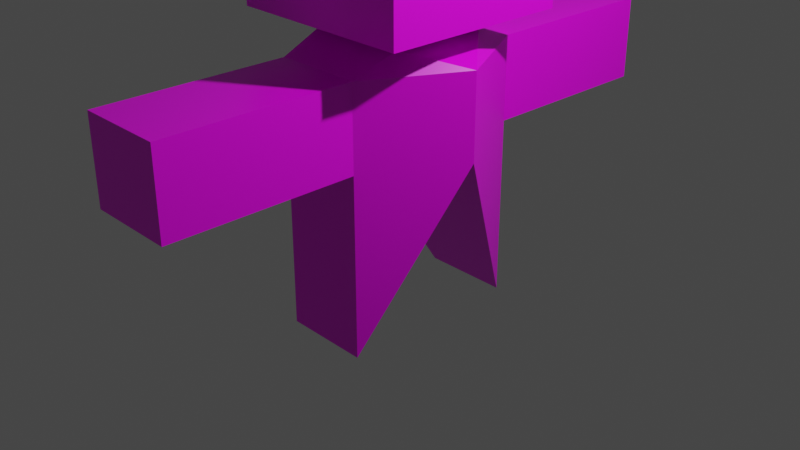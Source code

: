 # Source: pikmik.blend  (saved by Blender 3.2.14; exported with 4.5.12 LTS)
import bpy
from mathutils import Matrix  # noqa: F401  (used for matrix-valued properties, if any)

bpy.ops.wm.read_factory_settings(use_empty=True)
scene = bpy.context.scene
scene.name = 'Scene'

# ---- collections
col_collection = bpy.data.collections.new('Collection'); scene.collection.children.link(col_collection)

# ---- images (referenced by path relative to the original .blend; pixels are not part of the script)
import os
ASSET_DIR = os.environ.get("B2B_ASSET_DIR", "")  # directory of the original .blend (textures are referenced by path, not embedded)
HERE = os.path.dirname(os.path.abspath(__file__))  # packed textures are extracted next to this script under _unpacked/

def load_image(name, relpath, width, height, colorspace="sRGB"):
    """Load a texture the original file referenced (path relative to the .blend, or extracted next to this script)."""
    p = next((c for c in (os.path.join(HERE, relpath), os.path.join(ASSET_DIR, relpath)) if relpath and os.path.exists(c)), "")
    if p:
        img = bpy.data.images.load(p, check_existing=True)
        img.name = name
    else:  # same state as the original file: an image datablock whose file is absent (Cycles renders it pink)
        img = bpy.data.images.new(name, width, height)
        img.source = "FILE"
        img.filepath = "//" + (relpath or name)
    img.colorspace_settings.name = colorspace
    return img
img_minmintexture_png = load_image('minmintexture.png', 'minmintexture.png', 1024, 1024, 'sRGB')

# ---- materials (node trees are filled in below, after node groups)
mat_material = bpy.data.materials.new('Material')
mat_material.alpha_threshold = 0.0
mat_material.use_transparent_shadow = False
mat_material.line_color = (0.0, 0.0, 0.0, 1.0)

# ---- material node trees
mat_material.use_nodes = True; mat_material.node_tree.nodes.clear()
_N = mat_material.node_tree.nodes; _L = mat_material.node_tree.links
n0 = _N.new('ShaderNodeOutputMaterial'); n0.name = 'Material Output'; n0.location = (300, 300)
n1 = _N.new('ShaderNodeBsdfPrincipled'); n1.name = 'Principled BSDF'; n1.location = (10, 300)
n1.distribution = 'GGX'
n1.subsurface_method = 'RANDOM_WALK_SKIN'
n1.inputs[2].default_value = 0.4
n1.inputs[3].default_value = 1.45
n1.inputs[27].default_value = (0.0, 0.0, 0.0, 1.0)
n1.inputs[28].default_value = 1.0
n2 = _N.new('ShaderNodeTexImage'); n2.name = 'Image Texture'; n2.location = (-280, 280)
n2.image = img_minmintexture_png
_L.new(n1.outputs[0], n0.inputs[0])
_L.new(n2.outputs[0], n1.inputs[0])
n0.is_active_output = True

# ---- world
world_world = bpy.data.worlds.new('World'); scene.world = world_world
world_world.use_nodes = True; world_world.node_tree.nodes.clear()
_N = world_world.node_tree.nodes; _L = world_world.node_tree.links
n0 = _N.new('ShaderNodeOutputWorld'); n0.name = 'World Output'; n0.location = (300, 300)
n1 = _N.new('ShaderNodeBackground'); n1.name = 'Background'; n1.location = (10, 300)
n1.inputs[0].default_value = (0.05088, 0.05088, 0.05088, 1.0)
_L.new(n1.outputs[0], n0.inputs[0])
n0.is_active_output = True
world_world.color = (0.05088, 0.05088, 0.05088)
world_world.use_sun_shadow = False
world_world.sun_shadow_jitter_overblur = 0.0

# ---- cameras
cam_camera = bpy.data.cameras.new('Camera')
cam_camera.clip_end = 100.0
cam_camera.ortho_scale = 7.314

# ---- lights
light_light = bpy.data.lights.new('Light', 'POINT')
light_light.transmission_factor = 0.0
light_light.energy = 1000.0
light_light.shadow_soft_size = 0.1
light_light.shadow_maximum_resolution = 0.006
light_light.use_absolute_resolution = True

# ---- meshes
me_cube = bpy.data.meshes.new('Cube')
me_cube.from_pydata([(-1.0, 0.0, 0.9211), (0.1793, 0.0, 4.0), (-0.1793, 0.0, 4.0), (1.0, 0.0, 0.9211), (1.0, 0.0, 2.183), (-1.0, 0.0, 2.183), (-1.0, 0.0, 1.813), (1.0, 0.0, 1.813), (-0.5219, 0.0, 1.998), (0.5219, 0.0, 1.998), (1.0, 0.0, 1.532), (-1.0, 0.0, 1.532), (0.1793, 0.1793, 4.0), (0.4701, 1.0, -1.0), (-0.1793, 0.1793, 4.0), (-0.4701, 1.0, -1.0), (-1.0, 1.0, 2.183), (1.0, 0.6176, 2.964), (0.4701, 1.0, 1.813), (-0.4701, 1.0, 1.813), (-0.5219, 0.5219, 1.998), (0.5219, 0.5219, 1.998), (0.4701, 1.0, 0.928), (-0.4701, 1.0, 0.928), (-0.4701, 2.995, 0.928), (-0.4701, 2.995, 1.813), (0.4701, 2.995, 1.813), (0.4701, 2.995, 0.928), (1.0, 0.0, 4.0), (-1.0, 0.0, 4.0), (1.0, 0.6176, 3.219), (-1.0, 1.0, 4.0), (-0.1793, 0.0, 7.314), (0.1793, 0.0, 7.314), (0.1793, 0.1793, 7.314), (-0.1793, 0.1793, 7.314), (-0.1793, 0.0, 7.314), (0.1793, 0.0, 7.314), (0.1793, 0.5297, 7.314), (-0.1793, 0.5297, 7.314), (-0.1793, 0.0, 8.701), (0.1793, 0.0, 8.701), (0.1793, 0.5297, 8.701), (-0.1793, 0.5297, 8.701), (1.0, 0.3824, 3.219), (1.0, 1.0, 4.0), (1.0, 0.3824, 2.964), (1.0, 1.0, 2.183), (1.0, 0.2102, 3.391), (1.0, 0.2102, 2.792), (1.0, 0.7898, 3.391), (1.0, 0.7898, 2.792), (0.1793, -0.1793, 4.0), (0.4701, -1.0, -1.0), (-0.1793, -0.1793, 4.0), (-0.4701, -1.0, -1.0), (-1.0, -1.0, 2.183), (1.0, -0.6176, 2.964), (0.4701, -1.0, 1.813), (-0.4701, -1.0, 1.813), (-0.5219, -0.5219, 1.998), (0.5219, -0.5219, 1.998), (0.4701, -1.0, 0.928), (-0.4701, -1.0, 0.928), (-0.4701, -2.995, 0.928), (-0.4701, -2.995, 1.813), (0.4701, -2.995, 1.813), (0.4701, -2.995, 0.928), (1.0, -0.6176, 3.219), (-1.0, -1.0, 4.0), (0.1793, -0.1793, 7.314), (-0.1793, -0.1793, 7.314), (0.1793, -0.5297, 7.314), (-0.1793, -0.5297, 7.314), (0.1793, -0.5297, 8.701), (-0.1793, -0.5297, 8.701), (1.0, -0.3824, 3.219), (1.0, -1.0, 4.0), (1.0, -0.3824, 2.964), (1.0, -1.0, 2.183), (1.0, -0.2102, 3.391), (1.0, -0.2102, 2.792), (1.0, -0.7898, 3.391), (1.0, -0.7898, 2.792), (-0.4701, -1.998, 1.813), (0.4701, -1.998, 1.813), (0.4701, -1.998, 0.928), (-0.4701, -1.998, 0.928), (-0.4701, 1.998, 1.813), (0.4701, 1.998, 1.813), (0.4701, 1.998, 0.928), (-0.4701, 1.998, 0.928), (-0.1793, 0.0, 5.657), (-0.1793, 0.1793, 5.657), (0.1793, 0.1793, 5.657), (0.1793, 0.0, 5.657), (-0.1793, -0.1793, 5.657), (0.1793, -0.1793, 5.657), (-0.1793, 0.0, 6.486), (0.1793, 0.0, 6.486), (-0.1793, 0.1793, 6.486), (0.1793, 0.1793, 6.486), (-0.1793, -0.1793, 6.486), (0.1793, -0.1793, 6.486), (-0.1793, 0.1793, 4.829), (0.1793, 0.1793, 4.829), (-0.1793, -0.1793, 4.829), (0.1793, -0.1793, 4.829), (-0.1793, 0.0, 4.829), (0.1793, 0.0, 4.829)], [], [(101, 100, 35, 34), (100, 98, 32, 35), (47, 16, 31, 45), (0, 15, 13, 3), (46, 17, 30, 44), (9, 21, 47, 4), (21, 20, 16, 47), (89, 26, 25, 88), (10, 22, 18, 7), (18, 19, 20, 21), (7, 18, 21, 9), (19, 6, 8, 20), (23, 11, 6, 19), (20, 8, 5, 16), (16, 5, 29, 31), (15, 0, 11, 23), (3, 13, 22, 10), (13, 15, 23, 22), (27, 24, 25, 26), (91, 24, 27, 90), (88, 25, 24, 91), (90, 27, 26, 89), (14, 12, 45, 31), (12, 1, 28, 45), (2, 14, 31, 29), (34, 35, 39, 38), (35, 32, 36, 39), (99, 101, 34, 33), (37, 38, 42, 41), (33, 34, 38, 37), (41, 42, 43, 40), (39, 36, 40, 43), (38, 39, 43, 42), (49, 48, 28, 4), (48, 50, 45, 28), (50, 51, 47, 45), (51, 49, 4, 47), (46, 44, 48, 49), (44, 30, 50, 48), (30, 17, 51, 50), (17, 46, 49, 51), (103, 70, 71, 102), (102, 71, 32, 98), (79, 77, 69, 56), (0, 3, 53, 55), (78, 76, 68, 57), (9, 4, 79, 61), (61, 79, 56, 60), (85, 84, 65, 66), (10, 7, 58, 62), (58, 61, 60, 59), (7, 9, 61, 58), (59, 60, 8, 6), (63, 59, 6, 11), (60, 56, 5, 8), (56, 69, 29, 5), (55, 63, 11, 0), (3, 10, 62, 53), (53, 62, 63, 55), (67, 66, 65, 64), (87, 86, 67, 64), (84, 87, 64, 65), (86, 85, 66, 67), (54, 69, 77, 52), (52, 77, 28, 1), (2, 29, 69, 54), (70, 72, 73, 71), (71, 73, 36, 32), (99, 33, 70, 103), (37, 41, 74, 72), (33, 37, 72, 70), (41, 40, 75, 74), (73, 75, 40, 36), (72, 74, 75, 73), (81, 4, 28, 80), (80, 28, 77, 82), (82, 77, 79, 83), (83, 79, 4, 81), (78, 81, 80, 76), (76, 80, 82, 68), (68, 82, 83, 57), (57, 83, 81, 78), (62, 58, 85, 86), (59, 63, 87, 84), (63, 62, 86, 87), (58, 59, 84, 85), (22, 90, 89, 18), (19, 88, 91, 23), (23, 91, 90, 22), (18, 89, 88, 19), (109, 95, 97, 107), (106, 96, 92, 108), (107, 97, 96, 106), (109, 105, 94, 95), (104, 108, 92, 93), (105, 104, 93, 94), (95, 99, 103, 97), (96, 102, 98, 92), (97, 103, 102, 96), (95, 94, 101, 99), (93, 92, 98, 100), (94, 93, 100, 101), (12, 14, 104, 105), (14, 2, 108, 104), (1, 12, 105, 109), (52, 107, 106, 54), (54, 106, 108, 2), (1, 109, 107, 52)])
_uv = me_cube.uv_layers.new(name='UVMap')
_uv.uv.foreach_set('vector', [0.213, 0.7561, 0.1545, 0.7561, 0.1545, 0.7561, 0.213, 0.7561, 0.1545, 0.7561, 0.1545, 0.7854, 0.1545, 0.7854, 0.1545, 0.7561, 0.2479, 0.7482, 0.2479, 0.6739, 0.2209, 0.6739, 0.2209, 0.7482, 0.3696, 0.7854, 0.3696, 0.7482, 0.2953, 0.7482, 0.2953, 0.7854, 0.1103, 0.09334, 0.1103, 0.0846, 0.1015, 0.0846, 0.1015, 0.09334, 0.2507, 0.7854, 0.2507, 0.7482, 0.2479, 0.7482, 0.2479, 0.7854, 0.2507, 0.7482, 0.2507, 0.6739, 0.2479, 0.6739, 0.2479, 0.7482, 0.2534, 0.7482, 0.2534, 0.7482, 0.2534, 0.6739, 0.2534, 0.6739, 0.2666, 0.7854, 0.2666, 0.7482, 0.2534, 0.7482, 0.2534, 0.7854, 0.2534, 0.7482, 0.2534, 0.6739, 0.2507, 0.6739, 0.2507, 0.7482, 0.2534, 0.7854, 0.2534, 0.7482, 0.2507, 0.7482, 0.2507, 0.7854, 0.2534, 0.9712, 0.2534, 0.934, 0.2507, 0.934, 0.2507, 0.9712, 0.2666, 0.9712, 0.2666, 0.934, 0.2534, 0.934, 0.2534, 0.9712, 0.2507, 0.9712, 0.2507, 0.934, 0.2479, 0.934, 0.2479, 0.9712, 0.2479, 0.9712, 0.2479, 0.934, 0.2209, 0.934, 0.2209, 0.9712, 0.2953, 0.9712, 0.2953, 0.934, 0.2666, 0.934, 0.2666, 0.9712, 0.2953, 0.7854, 0.2953, 0.7482, 0.2666, 0.7482, 0.2666, 0.7854, 0.2953, 0.7482, 0.2953, 0.6739, 0.2666, 0.6739, 0.2666, 0.7482, 0.2666, 0.7482, 0.2666, 0.6739, 0.2534, 0.6739, 0.2534, 0.7482, 0.2666, 0.6739, 0.2666, 0.6739, 0.2666, 0.7482, 0.2666, 0.7482, 0.2534, 0.9712, 0.2534, 0.9712, 0.2666, 0.9712, 0.2666, 0.9712, 0.2666, 0.7482, 0.2666, 0.7482, 0.2534, 0.7482, 0.2534, 0.7482, 0.1545, 0.7561, 0.213, 0.7561, 0.2209, 0.7482, 0.1466, 0.7482, 0.213, 0.7561, 0.213, 0.7854, 0.2209, 0.7854, 0.2209, 0.7482, 0.1545, 0.7854, 0.1545, 0.7561, 0.1466, 0.7482, 0.1466, 0.7854, 0.2785, 0.3983, 0.22, 0.3983, 0.22, 0.3983, 0.2785, 0.3983, 0.22, 0.3983, 0.22, 0.4276, 0.22, 0.4276, 0.22, 0.3983, 0.213, 0.7854, 0.213, 0.7561, 0.213, 0.7561, 0.213, 0.7854, 0.2785, 0.4276, 0.2785, 0.3983, 0.2785, 0.3983, 0.2785, 0.4276, 0.2785, 0.4276, 0.2785, 0.3983, 0.2785, 0.3983, 0.2785, 0.4276, 0.2785, 0.4276, 0.2785, 0.3983, 0.22, 0.3983, 0.22, 0.4276, 0.22, 0.3983, 0.22, 0.4276, 0.22, 0.4276, 0.22, 0.3983, 0.2785, 0.3983, 0.22, 0.3983, 0.22, 0.3983, 0.2785, 0.3983, 0.2448, 0.7776, 0.2241, 0.7776, 0.2209, 0.7854, 0.2479, 0.7854, 0.2241, 0.7776, 0.2241, 0.756, 0.2209, 0.7482, 0.2209, 0.7854, 0.2241, 0.756, 0.2448, 0.756, 0.2479, 0.7482, 0.2209, 0.7482, 0.2448, 0.756, 0.2448, 0.7776, 0.2479, 0.7854, 0.2479, 0.7482, 0.2968, 0.1488, 0.288, 0.1488, 0.282, 0.1552, 0.3028, 0.1552, 0.288, 0.1488, 0.288, 0.14, 0.282, 0.1336, 0.282, 0.1552, 0.288, 0.14, 0.2968, 0.14, 0.3028, 0.1336, 0.282, 0.1336, 0.2968, 0.14, 0.2968, 0.1488, 0.3028, 0.1552, 0.3028, 0.1336, 0.213, 0.7561, 0.213, 0.7561, 0.1545, 0.7561, 0.1545, 0.7561, 0.1545, 0.7561, 0.1545, 0.7561, 0.1545, 0.7854, 0.1545, 0.7854, 0.2479, 0.7482, 0.2209, 0.7482, 0.2209, 0.6739, 0.2479, 0.6739, 0.3696, 0.7854, 0.2953, 0.7854, 0.2953, 0.7482, 0.3696, 0.7482, 0.1103, 0.09334, 0.1015, 0.09334, 0.1015, 0.0846, 0.1103, 0.0846, 0.2507, 0.7854, 0.2479, 0.7854, 0.2479, 0.7482, 0.2507, 0.7482, 0.2507, 0.7482, 0.2479, 0.7482, 0.2479, 0.6739, 0.2507, 0.6739, 0.2534, 0.7482, 0.2534, 0.6739, 0.2534, 0.6739, 0.2534, 0.7482, 0.2666, 0.7854, 0.2534, 0.7854, 0.2534, 0.7482, 0.2666, 0.7482, 0.2534, 0.7482, 0.2507, 0.7482, 0.2507, 0.6739, 0.2534, 0.6739, 0.2534, 0.7854, 0.2507, 0.7854, 0.2507, 0.7482, 0.2534, 0.7482, 0.2534, 0.9712, 0.2507, 0.9712, 0.2507, 0.934, 0.2534, 0.934, 0.2666, 0.9712, 0.2534, 0.9712, 0.2534, 0.934, 0.2666, 0.934, 0.2507, 0.9712, 0.2479, 0.9712, 0.2479, 0.934, 0.2507, 0.934, 0.2479, 0.9712, 0.2209, 0.9712, 0.2209, 0.934, 0.2479, 0.934, 0.2953, 0.9712, 0.2666, 0.9712, 0.2666, 0.934, 0.2953, 0.934, 0.2953, 0.7854, 0.2666, 0.7854, 0.2666, 0.7482, 0.2953, 0.7482, 0.2953, 0.7482, 0.2666, 0.7482, 0.2666, 0.6739, 0.2953, 0.6739, 0.2666, 0.7482, 0.2534, 0.7482, 0.2534, 0.6739, 0.2666, 0.6739, 0.2666, 0.6739, 0.2666, 0.7482, 0.2666, 0.7482, 0.2666, 0.6739, 0.2534, 0.9712, 0.2666, 0.9712, 0.2666, 0.9712, 0.2534, 0.9712, 0.2666, 0.7482, 0.2534, 0.7482, 0.2534, 0.7482, 0.2666, 0.7482, 0.1545, 0.7561, 0.1466, 0.7482, 0.2209, 0.7482, 0.213, 0.7561, 0.213, 0.7561, 0.2209, 0.7482, 0.2209, 0.7854, 0.213, 0.7854, 0.1545, 0.7854, 0.1466, 0.7854, 0.1466, 0.7482, 0.1545, 0.7561, 0.2785, 0.3983, 0.2785, 0.3983, 0.22, 0.3983, 0.22, 0.3983, 0.22, 0.3983, 0.22, 0.3983, 0.22, 0.4276, 0.22, 0.4276, 0.213, 0.7854, 0.213, 0.7854, 0.213, 0.7561, 0.213, 0.7561, 0.2785, 0.4276, 0.2785, 0.4276, 0.2785, 0.3983, 0.2785, 0.3983, 0.2785, 0.4276, 0.2785, 0.4276, 0.2785, 0.3983, 0.2785, 0.3983, 0.2785, 0.4276, 0.22, 0.4276, 0.22, 0.3983, 0.2785, 0.3983, 0.22, 0.3983, 0.22, 0.3983, 0.22, 0.4276, 0.22, 0.4276, 0.2785, 0.3983, 0.2785, 0.3983, 0.22, 0.3983, 0.22, 0.3983, 0.2448, 0.7776, 0.2479, 0.7854, 0.2209, 0.7854, 0.2241, 0.7776, 0.2241, 0.7776, 0.2209, 0.7854, 0.2209, 0.7482, 0.2241, 0.756, 0.2241, 0.756, 0.2209, 0.7482, 0.2479, 0.7482, 0.2448, 0.756, 0.2448, 0.756, 0.2479, 0.7482, 0.2479, 0.7854, 0.2448, 0.7776, 0.2968, 0.1488, 0.3028, 0.1552, 0.282, 0.1552, 0.288, 0.1488, 0.288, 0.1488, 0.282, 0.1552, 0.282, 0.1336, 0.288, 0.14, 0.288, 0.14, 0.282, 0.1336, 0.3028, 0.1336, 0.2968, 0.14, 0.2968, 0.14, 0.3028, 0.1336, 0.3028, 0.1552, 0.2968, 0.1488, 0.2666, 0.7482, 0.2534, 0.7482, 0.2534, 0.7482, 0.2666, 0.7482, 0.2534, 0.9712, 0.2666, 0.9712, 0.2666, 0.9712, 0.2534, 0.9712, 0.2666, 0.6739, 0.2666, 0.7482, 0.2666, 0.7482, 0.2666, 0.6739, 0.2534, 0.7482, 0.2534, 0.6739, 0.2534, 0.6739, 0.2534, 0.7482, 0.2666, 0.7482, 0.2666, 0.7482, 0.2534, 0.7482, 0.2534, 0.7482, 0.2534, 0.9712, 0.2534, 0.9712, 0.2666, 0.9712, 0.2666, 0.9712, 0.2666, 0.6739, 0.2666, 0.6739, 0.2666, 0.7482, 0.2666, 0.7482, 0.2534, 0.7482, 0.2534, 0.7482, 0.2534, 0.6739, 0.2534, 0.6739, 0.213, 0.7854, 0.213, 0.7854, 0.213, 0.7561, 0.213, 0.7561, 0.1545, 0.7561, 0.1545, 0.7561, 0.1545, 0.7854, 0.1545, 0.7854, 0.213, 0.7561, 0.213, 0.7561, 0.1545, 0.7561, 0.1545, 0.7561, 0.213, 0.7854, 0.213, 0.7561, 0.213, 0.7561, 0.213, 0.7854, 0.1545, 0.7561, 0.1545, 0.7854, 0.1545, 0.7854, 0.1545, 0.7561, 0.213, 0.7561, 0.1545, 0.7561, 0.1545, 0.7561, 0.213, 0.7561, 0.213, 0.7854, 0.213, 0.7854, 0.213, 0.7561, 0.213, 0.7561, 0.1545, 0.7561, 0.1545, 0.7561, 0.1545, 0.7854, 0.1545, 0.7854, 0.213, 0.7561, 0.213, 0.7561, 0.1545, 0.7561, 0.1545, 0.7561, 0.213, 0.7854, 0.213, 0.7561, 0.213, 0.7561, 0.213, 0.7854, 0.1545, 0.7561, 0.1545, 0.7854, 0.1545, 0.7854, 0.1545, 0.7561, 0.213, 0.7561, 0.1545, 0.7561, 0.1545, 0.7561, 0.213, 0.7561, 0.213, 0.7561, 0.1545, 0.7561, 0.1545, 0.7561, 0.213, 0.7561, 0.1545, 0.7561, 0.1545, 0.7854, 0.1545, 0.7854, 0.1545, 0.7561, 0.213, 0.7854, 0.213, 0.7561, 0.213, 0.7561, 0.213, 0.7854, 0.213, 0.7561, 0.213, 0.7561, 0.1545, 0.7561, 0.1545, 0.7561, 0.1545, 0.7561, 0.1545, 0.7561, 0.1545, 0.7854, 0.1545, 0.7854, 0.213, 0.7854, 0.213, 0.7854, 0.213, 0.7561, 0.213, 0.7561])
me_cube.materials.append(mat_material)
me_cube.use_mirror_vertex_groups = False
me_cube.update()
arm_armature = bpy.data.armatures.new('Armature')  # bones are not reproduced

# ---- objects
ob_cube = bpy.data.objects.new('Cube', me_cube)
ob_light = bpy.data.objects.new('Light', light_light)
ob_camera = bpy.data.objects.new('Camera', cam_camera)
ob_armature = bpy.data.objects.new('Armature', arm_armature)

# ---- transforms, parenting, visibility, modifiers, constraints
ob_cube.parent = ob_armature
ob_cube.matrix_parent_inverse = Matrix(((1.0, -0.0, 0.0, -0.0), (-0.0, 1.0, -0.0, 0.0), (0.0, -0.0, 1.0, -1.052), (-0.0, 0.0, -0.0, 1.0)))
ob_cube.location = (0.0, 0.0, 0.0)
ob_cube.lock_rotations_4d = False
ob_cube.empty_display_type = 'ARROWS'
ob_cube.lineart.crease_threshold = 0.0
_vg = ob_cube.vertex_groups.new(name='Bone')
for _i, _w in zip([0, 3, 4, 6, 7, 8, 9, 10, 11, 13, 15, 19, 20, 21, 22, 23, 53, 55, 59, 60, 61, 62, 63], [0.7884, 0.8058, 0.004075, 0.5965, 0.5242, 0.1066, 0.08229, 0.6561, 0.6761, 0.6681, 0.6326, 0.00841, 0.03379, 0.0578, 0.07997, 0.08669, 0.6689, 0.6336, 0.007577, 0.03354, 0.05775, 0.08241, 0.08893]): _vg.add([_i], _w, 'REPLACE')
_vg = ob_cube.vertex_groups.new(name='Bone.001')
for _i, _w in zip([0, 1, 2, 3, 4, 5, 6, 7, 8, 9, 10, 11, 12, 14, 16, 17, 18, 19, 20, 21, 28, 29, 30, 31, 44, 45, 46, 47, 48, 49, 50, 51, 52, 54, 56, 57, 58, 59, 60, 61, 68, 69, 76, 77, 78, 79, 80, 81, 82, 83], [0.03949, 0.984, 0.9873, 0.003835, 0.9311, 0.9077, 0.244, 0.3976, 0.8647, 0.8284, 0.1963, 0.09801, 0.9782, 0.9839, 0.8762, 0.9476, 0.1396, 0.1307, 0.6843, 0.7376, 0.9781, 0.9497, 0.9562, 0.9411, 0.9619, 0.9649, 0.9553, 0.8942, 0.9676, 0.953, 0.9552, 0.9333, 0.9782, 0.9839, 0.8759, 0.9475, 0.137, 0.1278, 0.6834, 0.7371, 0.9561, 0.9411, 0.9618, 0.9648, 0.9552, 0.894, 0.9676, 0.953, 0.9552, 0.9331]): _vg.add([_i], _w, 'REPLACE')
_vg = ob_cube.vertex_groups.new(name='Bone.002')
for _i, _w in zip([104, 105, 106, 107, 108, 109], [0.9598, 0.9599, 0.9598, 0.9599, 0.9717, 0.9717]): _vg.add([_i], _w, 'REPLACE')
_vg = ob_cube.vertex_groups.new(name='Bone.003')
for _i, _w in zip([92, 93, 94, 95, 96, 97], [0.9717, 0.9599, 0.9599, 0.9717, 0.9599, 0.9599]): _vg.add([_i], _w, 'REPLACE')
_vg = ob_cube.vertex_groups.new(name='Bone.004')
for _i, _w in zip([34, 70, 98, 99, 100, 101, 102, 103], [0.01771, 0.01771, 0.9717, 0.9718, 0.96, 0.9602, 0.96, 0.9602]): _vg.add([_i], _w, 'REPLACE')
_vg = ob_cube.vertex_groups.new(name='Bone.005')
for _i, _w in zip([32, 33, 34, 35, 36, 37, 38, 39, 42, 43, 70, 71, 72, 73, 74, 75], [0.49, 0.4346, 0.193, 0.4724, 0.5049, 0.5054, 0.7678, 0.7486, 0.04721, 0.04098, 0.193, 0.4724, 0.7678, 0.7486, 0.04721, 0.04098]): _vg.add([_i], _w, 'REPLACE')
_vg = ob_cube.vertex_groups.new(name='Bone.006')
for _i, _w in zip([32, 33, 34, 35, 36, 37, 38, 39, 40, 41, 42, 43, 70, 71, 72, 73, 74, 75], [0.4969, 0.5494, 0.7725, 0.5076, 0.495, 0.4945, 0.2294, 0.249, 0.9924, 0.9911, 0.9512, 0.9544, 0.7725, 0.5076, 0.2294, 0.249, 0.9512, 0.9544]): _vg.add([_i], _w, 'REPLACE')
_vg = ob_cube.vertex_groups.new(name='Bone.007')
for _i, _w in zip([0, 3, 5, 6, 7, 9, 10, 11, 53, 55, 56, 57, 58, 59, 60, 61, 62, 63, 64, 65, 66, 67, 69, 79, 83, 84, 85, 86, 87], [0.08022, 0.08056, 0.01317, 0.07632, 0.02493, 0.03502, 0.07074, 0.1085, 0.3088, 0.3537, 0.09083, 0.009876, 0.7954, 0.7982, 0.2535, 0.1841, 0.8672, 0.8556, 0.07137, 0.07971, 0.07251, 0.07902, 0.01189, 0.07608, 0.03581, 0.4943, 0.4939, 0.4972, 0.4965]): _vg.add([_i], _w, 'REPLACE')
_vg = ob_cube.vertex_groups.new(name='Bone.010')
for _i, _w in zip([58, 59, 62, 63, 64, 65, 66, 67, 84, 85, 86, 87], [0.03523, 0.03157, 0.01155, 0.0137, 0.9278, 0.9191, 0.9264, 0.9201, 0.4981, 0.4985, 0.4978, 0.4981]): _vg.add([_i], _w, 'REPLACE')
_vg = ob_cube.vertex_groups.new(name='Bone.008')
for _i, _w in zip([0, 3, 5, 6, 7, 9, 10, 11, 13, 15, 16, 17, 18, 19, 20, 21, 22, 23, 24, 25, 26, 27, 31, 47, 51, 88, 89, 90, 91], [0.08049, 0.08089, 0.01286, 0.07621, 0.025, 0.0347, 0.07077, 0.1088, 0.3101, 0.3552, 0.09037, 0.009608, 0.7919, 0.794, 0.2522, 0.1833, 0.8709, 0.859, 0.0698, 0.0809, 0.07412, 0.07787, 0.01158, 0.07574, 0.03543, 0.494, 0.4937, 0.4974, 0.4966]): _vg.add([_i], _w, 'REPLACE')
_vg = ob_cube.vertex_groups.new(name='Bone.009')
for _i, _w in zip([18, 19, 22, 23, 24, 25, 26, 27, 88, 89, 90, 91], [0.03666, 0.03325, 0.009823, 0.01219, 0.9294, 0.9178, 0.9247, 0.9213, 0.498, 0.4984, 0.4978, 0.4982]): _vg.add([_i], _w, 'REPLACE')
_m = ob_cube.modifiers.new('Armature', 'ARMATURE')
_m.object = ob_armature
ob_light.location = (4.076, 1.005, 5.904)
ob_light.rotation_euler = (0.6503, 0.05522, 1.866)
ob_light.lock_rotations_4d = False
ob_light.empty_display_type = 'ARROWS'
ob_light.color = (0.0, 0.0, 0.0, 0.0)
ob_light.lineart.crease_threshold = 0.0
ob_camera.location = (7.359, -6.926, 4.958)
ob_camera.rotation_euler = (1.109, 0.0, 0.8149)
ob_camera.lock_rotations_4d = False
ob_camera.empty_display_type = 'ARROWS'
ob_camera.color = (0.0, 0.0, 0.0, 0.0)
ob_camera.display_type = 'WIRE'
ob_camera.lineart.crease_threshold = 0.0
ob_armature.location = (0.0, 0.0, 1.052)

# ---- collection membership
col_collection.objects.link(ob_cube)
col_collection.objects.link(ob_light)
col_collection.objects.link(ob_camera)
col_collection.objects.link(ob_armature)

# ---- scene / render settings (as saved in the file)
scene.camera = ob_camera
scene.frame_start = 1; scene.frame_end = 20; scene.frame_set(10)
scene.render.engine = 'BLENDER_EEVEE_NEXT'
scene.cycles.sampling_pattern = 'TABULATED_SOBOL'
scene.cycles.use_light_tree = False
scene.view_settings.view_transform = 'Filmic'
bpy.context.view_layer.update()
